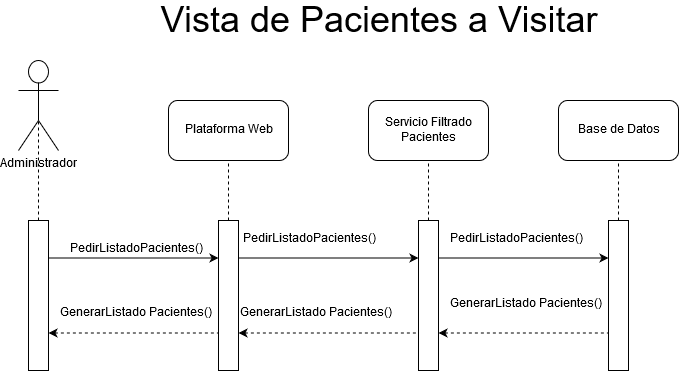

The diagram above was exported from draw.io. Its source (the exported page's mxGraphModel, read from the mxfile embedded in the PNG):
<mxGraphModel dx="854" dy="1600" grid="1" gridSize="10" guides="1" tooltips="1" connect="1" arrows="1" fold="1" page="1" pageScale="1" pageWidth="827" pageHeight="1169" math="0" shadow="0">
  <root>
    <mxCell id="0" />
    <mxCell id="1" parent="0" />
    <mxCell id="7yzX-b2iTiGZXbRZxRHi-1" value="Administrador" style="shape=umlActor;verticalLabelPosition=bottom;labelBackgroundColor=#ffffff;verticalAlign=top;html=1;outlineConnect=0;" vertex="1" parent="1">
      <mxGeometry x="100" y="30" width="40" height="90" as="geometry" />
    </mxCell>
    <mxCell id="7yzX-b2iTiGZXbRZxRHi-8" value="" style="endArrow=none;dashed=1;html=1;entryX=0.5;entryY=0.5;entryDx=0;entryDy=0;entryPerimeter=0;" edge="1" parent="1" target="7yzX-b2iTiGZXbRZxRHi-1">
      <mxGeometry width="50" height="50" relative="1" as="geometry">
        <mxPoint x="120" y="190" as="sourcePoint" />
        <mxPoint x="120" y="160" as="targetPoint" />
      </mxGeometry>
    </mxCell>
    <mxCell id="7yzX-b2iTiGZXbRZxRHi-9" value="" style="rounded=0;whiteSpace=wrap;html=1;" vertex="1" parent="1">
      <mxGeometry x="110" y="190" width="20" height="150" as="geometry" />
    </mxCell>
    <mxCell id="7yzX-b2iTiGZXbRZxRHi-11" value="&lt;font style=&quot;font-size: 36px&quot;&gt;Vista de Pacientes a Visitar&lt;/font&gt;" style="text;html=1;strokeColor=none;fillColor=none;align=center;verticalAlign=middle;whiteSpace=wrap;rounded=0;" vertex="1" parent="1">
      <mxGeometry x="200" y="-30" width="520" height="40" as="geometry" />
    </mxCell>
    <mxCell id="7yzX-b2iTiGZXbRZxRHi-12" value="" style="rounded=0;whiteSpace=wrap;html=1;" vertex="1" parent="1">
      <mxGeometry x="300" y="190" width="20" height="150" as="geometry" />
    </mxCell>
    <mxCell id="7yzX-b2iTiGZXbRZxRHi-13" value="" style="rounded=0;whiteSpace=wrap;html=1;" vertex="1" parent="1">
      <mxGeometry x="500" y="190" width="20" height="150" as="geometry" />
    </mxCell>
    <mxCell id="7yzX-b2iTiGZXbRZxRHi-14" value="" style="rounded=0;whiteSpace=wrap;html=1;" vertex="1" parent="1">
      <mxGeometry x="690" y="190" width="20" height="150" as="geometry" />
    </mxCell>
    <mxCell id="7yzX-b2iTiGZXbRZxRHi-15" value="" style="endArrow=none;dashed=1;html=1;exitX=0.5;exitY=0;exitDx=0;exitDy=0;" edge="1" parent="1" source="7yzX-b2iTiGZXbRZxRHi-12">
      <mxGeometry width="50" height="50" relative="1" as="geometry">
        <mxPoint x="300" y="200" as="sourcePoint" />
        <mxPoint x="310" y="130" as="targetPoint" />
      </mxGeometry>
    </mxCell>
    <mxCell id="7yzX-b2iTiGZXbRZxRHi-16" value="Plataforma Web" style="rounded=1;whiteSpace=wrap;html=1;" vertex="1" parent="1">
      <mxGeometry x="250" y="70" width="120" height="60" as="geometry" />
    </mxCell>
    <mxCell id="7yzX-b2iTiGZXbRZxRHi-17" value="" style="endArrow=none;dashed=1;html=1;exitX=0.5;exitY=0;exitDx=0;exitDy=0;" edge="1" parent="1">
      <mxGeometry width="50" height="50" relative="1" as="geometry">
        <mxPoint x="510" y="190" as="sourcePoint" />
        <mxPoint x="510" y="130" as="targetPoint" />
      </mxGeometry>
    </mxCell>
    <mxCell id="7yzX-b2iTiGZXbRZxRHi-18" value="Servicio Filtrado Pacientes" style="rounded=1;whiteSpace=wrap;html=1;" vertex="1" parent="1">
      <mxGeometry x="450" y="70" width="120" height="60" as="geometry" />
    </mxCell>
    <mxCell id="7yzX-b2iTiGZXbRZxRHi-19" value="" style="endArrow=none;dashed=1;html=1;exitX=0.5;exitY=0;exitDx=0;exitDy=0;" edge="1" parent="1">
      <mxGeometry width="50" height="50" relative="1" as="geometry">
        <mxPoint x="700" y="190" as="sourcePoint" />
        <mxPoint x="700" y="130" as="targetPoint" />
      </mxGeometry>
    </mxCell>
    <mxCell id="7yzX-b2iTiGZXbRZxRHi-20" value="Base de Datos" style="rounded=1;whiteSpace=wrap;html=1;" vertex="1" parent="1">
      <mxGeometry x="640" y="70" width="120" height="60" as="geometry" />
    </mxCell>
    <mxCell id="7yzX-b2iTiGZXbRZxRHi-23" value="" style="endArrow=classic;html=1;exitX=1;exitY=0.25;exitDx=0;exitDy=0;entryX=0;entryY=0.25;entryDx=0;entryDy=0;" edge="1" parent="1" source="7yzX-b2iTiGZXbRZxRHi-9" target="7yzX-b2iTiGZXbRZxRHi-12">
      <mxGeometry width="50" height="50" relative="1" as="geometry">
        <mxPoint x="150" y="240" as="sourcePoint" />
        <mxPoint x="200" y="190" as="targetPoint" />
      </mxGeometry>
    </mxCell>
    <mxCell id="7yzX-b2iTiGZXbRZxRHi-24" value="" style="endArrow=classic;html=1;exitX=1;exitY=0.25;exitDx=0;exitDy=0;entryX=0;entryY=0.25;entryDx=0;entryDy=0;" edge="1" parent="1" source="7yzX-b2iTiGZXbRZxRHi-12" target="7yzX-b2iTiGZXbRZxRHi-13">
      <mxGeometry width="50" height="50" relative="1" as="geometry">
        <mxPoint x="260" y="230" as="sourcePoint" />
        <mxPoint x="370" y="230" as="targetPoint" />
      </mxGeometry>
    </mxCell>
    <mxCell id="7yzX-b2iTiGZXbRZxRHi-26" value="" style="endArrow=classic;html=1;exitX=1;exitY=0.25;exitDx=0;exitDy=0;entryX=0;entryY=0.25;entryDx=0;entryDy=0;" edge="1" parent="1" source="7yzX-b2iTiGZXbRZxRHi-13" target="7yzX-b2iTiGZXbRZxRHi-14">
      <mxGeometry width="50" height="50" relative="1" as="geometry">
        <mxPoint x="413" y="230" as="sourcePoint" />
        <mxPoint x="523" y="230" as="targetPoint" />
      </mxGeometry>
    </mxCell>
    <mxCell id="7yzX-b2iTiGZXbRZxRHi-27" value="" style="endArrow=none;dashed=1;html=1;entryX=0;entryY=0.75;entryDx=0;entryDy=0;exitX=1;exitY=0.75;exitDx=0;exitDy=0;startArrow=classic;startFill=1;" edge="1" parent="1" source="7yzX-b2iTiGZXbRZxRHi-9" target="7yzX-b2iTiGZXbRZxRHi-12">
      <mxGeometry width="50" height="50" relative="1" as="geometry">
        <mxPoint x="170" y="320" as="sourcePoint" />
        <mxPoint x="220" y="270" as="targetPoint" />
      </mxGeometry>
    </mxCell>
    <mxCell id="7yzX-b2iTiGZXbRZxRHi-29" value="" style="endArrow=none;dashed=1;html=1;entryX=0;entryY=0.75;entryDx=0;entryDy=0;exitX=1;exitY=0.75;exitDx=0;exitDy=0;startArrow=classic;startFill=1;" edge="1" parent="1" source="7yzX-b2iTiGZXbRZxRHi-12" target="7yzX-b2iTiGZXbRZxRHi-13">
      <mxGeometry width="50" height="50" relative="1" as="geometry">
        <mxPoint x="260" y="300" as="sourcePoint" />
        <mxPoint x="370" y="300" as="targetPoint" />
      </mxGeometry>
    </mxCell>
    <mxCell id="7yzX-b2iTiGZXbRZxRHi-30" value="" style="endArrow=none;dashed=1;html=1;entryX=0;entryY=0.75;entryDx=0;entryDy=0;exitX=1;exitY=0.75;exitDx=0;exitDy=0;startArrow=classic;startFill=1;" edge="1" parent="1" source="7yzX-b2iTiGZXbRZxRHi-13" target="7yzX-b2iTiGZXbRZxRHi-14">
      <mxGeometry width="50" height="50" relative="1" as="geometry">
        <mxPoint x="413" y="300" as="sourcePoint" />
        <mxPoint x="523" y="300" as="targetPoint" />
      </mxGeometry>
    </mxCell>
    <mxCell id="7yzX-b2iTiGZXbRZxRHi-31" value="PedirListadoPacientes()" style="text;html=1;resizable=0;points=[];autosize=1;align=left;verticalAlign=top;spacingTop=-4;" vertex="1" parent="1">
      <mxGeometry x="150" y="210" width="150" height="20" as="geometry" />
    </mxCell>
    <mxCell id="7yzX-b2iTiGZXbRZxRHi-32" value="PedirListadoPacientes()" style="text;html=1;resizable=0;points=[];autosize=1;align=left;verticalAlign=top;spacingTop=-4;" vertex="1" parent="1">
      <mxGeometry x="323" y="200" width="150" height="20" as="geometry" />
    </mxCell>
    <mxCell id="7yzX-b2iTiGZXbRZxRHi-33" value="PedirListadoPacientes()" style="text;html=1;resizable=0;points=[];autosize=1;align=left;verticalAlign=top;spacingTop=-4;" vertex="1" parent="1">
      <mxGeometry x="530" y="200" width="150" height="20" as="geometry" />
    </mxCell>
    <mxCell id="7yzX-b2iTiGZXbRZxRHi-34" value="GenerarListado Pacientes()" style="text;html=1;resizable=0;points=[];autosize=1;align=left;verticalAlign=top;spacingTop=-4;" vertex="1" parent="1">
      <mxGeometry x="140" y="274" width="170" height="20" as="geometry" />
    </mxCell>
    <mxCell id="7yzX-b2iTiGZXbRZxRHi-35" value="GenerarListado Pacientes()" style="text;html=1;resizable=0;points=[];autosize=1;align=left;verticalAlign=top;spacingTop=-4;" vertex="1" parent="1">
      <mxGeometry x="320" y="274" width="170" height="20" as="geometry" />
    </mxCell>
    <mxCell id="7yzX-b2iTiGZXbRZxRHi-36" value="GenerarListado Pacientes()" style="text;html=1;resizable=0;points=[];autosize=1;align=left;verticalAlign=top;spacingTop=-4;" vertex="1" parent="1">
      <mxGeometry x="530" y="265" width="170" height="20" as="geometry" />
    </mxCell>
    <mxCell id="7yzX-b2iTiGZXbRZxRHi-37" style="edgeStyle=orthogonalEdgeStyle;rounded=0;orthogonalLoop=1;jettySize=auto;html=1;exitX=0.5;exitY=1;exitDx=0;exitDy=0;startArrow=classic;startFill=1;" edge="1" parent="1" source="7yzX-b2iTiGZXbRZxRHi-16" target="7yzX-b2iTiGZXbRZxRHi-16">
      <mxGeometry relative="1" as="geometry" />
    </mxCell>
  </root>
</mxGraphModel>